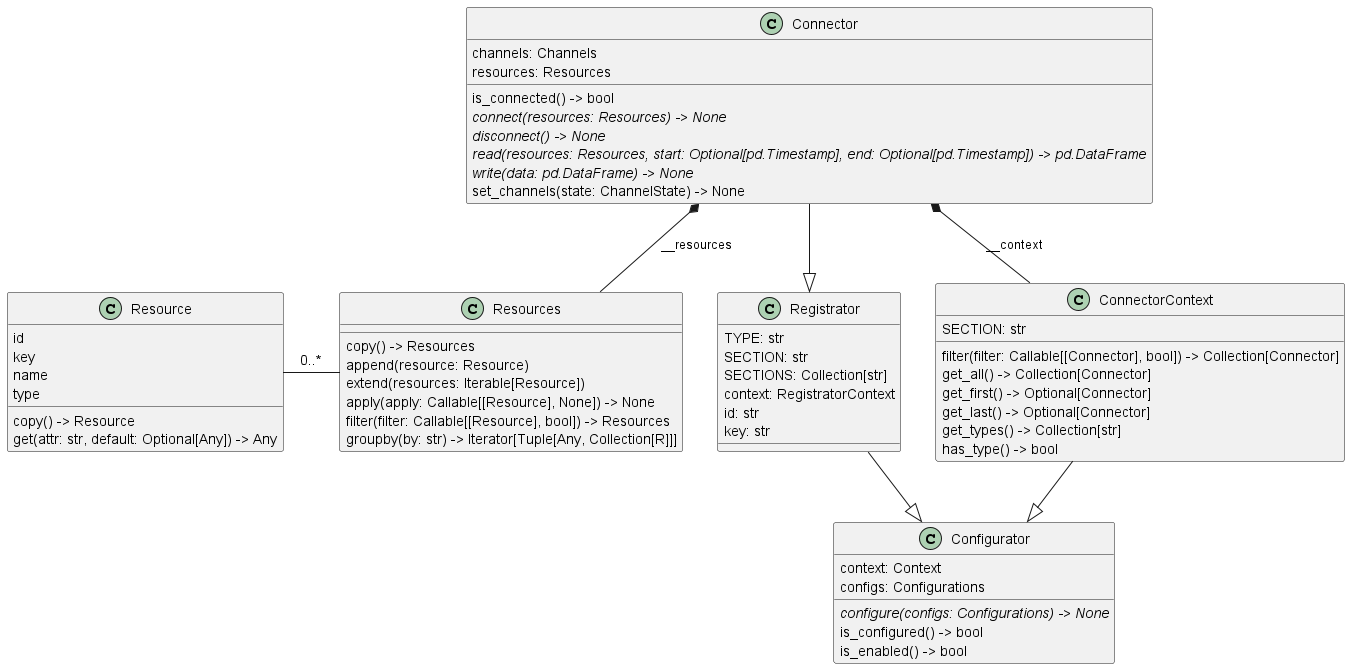

The diagram above was rendered by PlantUML. Its source (embedded in the PNG):
@startuml loris.connectors.connector.Connector
set namespaceSeparator none
class "Connector" as loris.connectors.connector.Connector {
  channels: Channels
  resources: Resources
  is_connected() -> bool
  {abstract}connect(resources: Resources) -> None
  {abstract}disconnect() -> None
  {abstract}read(resources: Resources, start: Optional[pd.Timestamp], end: Optional[pd.Timestamp]) -> pd.DataFrame
  {abstract}write(data: pd.DataFrame) -> None
  set_channels(state: ChannelState) -> None
}
class "Registrator" as loris.core.register.registrator.Registrator {
  TYPE: str
  SECTION: str
  SECTIONS: Collection[str]
  context: RegistratorContext
  id: str
  key: str
}
class "Configurator" as loris.core.configs.configurator.Configurator {
  context: Context
  configs: Configurations
  {abstract}configure(configs: Configurations) -> None
  is_configured() -> bool
  is_enabled() -> bool
}
class "ConnectorContext" as loris.connectors.context.ConnectorContext {
  SECTION: str
  filter(filter: Callable[[Connector], bool]) -> Collection[Connector]
  get_all() -> Collection[Connector]
  get_first() -> Optional[Connector]
  get_last() -> Optional[Connector]
  get_types() -> Collection[str]
  has_type() -> bool
}
class "Resources" as loris.core.resources.Resources {
  copy() -> Resources
  append(resource: Resource)
  extend(resources: Iterable[Resource])
  apply(apply: Callable[[Resource], None]) -> None
  filter(filter: Callable[[Resource], bool]) -> Resources
  groupby(by: str) -> Iterator[Tuple[Any, Collection[R]]]
}
class "Resource" as loris.core.resource.Resource {
  id
  key
  name
  type
  copy() -> Resource
  get(attr: str, default: Optional[Any]) -> Any
}
loris.core.register.registrator.Registrator --|> loris.core.configs.configurator.Configurator
loris.connectors.connector.Connector --|> loris.core.register.registrator.Registrator
loris.connectors.connector.Connector *-- loris.core.resources.Resources : __resources
loris.connectors.connector.Connector *-- loris.connectors.context.ConnectorContext : __context
loris.connectors.context.ConnectorContext --|> loris.core.configs.configurator.Configurator
loris.core.resource.Resource - loris.core.resources.Resources : 0..*
@enduml